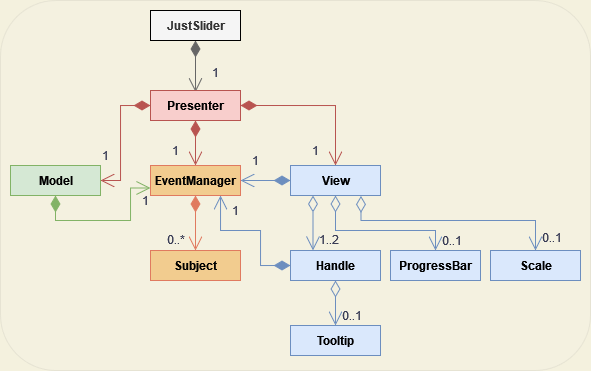

The diagram above was exported from draw.io. Its source (the exported page's mxGraphModel, read from the mxfile embedded in the PNG):
<mxGraphModel dx="813" dy="1646" grid="1" gridSize="10" guides="1" tooltips="1" connect="1" arrows="1" fold="1" page="1" pageScale="1" pageWidth="1920" pageHeight="1200" background="#F4F1DE" math="0" shadow="0">
  <root>
    <mxCell id="0" />
    <mxCell id="1" parent="0" />
    <mxCell id="uLFQmH6nIM7PvVu84BjL-280" value="" style="rounded=1;whiteSpace=wrap;html=1;strokeColor=#666666;fontSize=12;fontColor=#333333;fillColor=#f5f5f5;opacity=10;" parent="1" vertex="1">
      <mxGeometry x="540" y="-300" width="590" height="370" as="geometry" />
    </mxCell>
    <mxCell id="uLFQmH6nIM7PvVu84BjL-164" value="0..1" style="endArrow=open;html=1;endSize=12;startArrow=diamondThin;startSize=14;startFill=0;edgeStyle=orthogonalEdgeStyle;align=left;verticalAlign=bottom;rounded=0;fontSize=12;entryX=0.5;entryY=0;entryDx=0;entryDy=0;exitX=0.5;exitY=1;exitDx=0;exitDy=0;strokeColor=#6c8ebf;fontColor=#393C56;labelBackgroundColor=none;fillColor=#dae8fc;" parent="1" source="gcib-5C_FQjEdc-suqXF-10" target="gcib-5C_FQjEdc-suqXF-28" edge="1">
      <mxGeometry x="0.9708" y="5" relative="1" as="geometry">
        <mxPoint x="918" y="-35" as="sourcePoint" />
        <mxPoint x="1402.9999999999995" y="963.14" as="targetPoint" />
        <Array as="points" />
        <mxPoint as="offset" />
      </mxGeometry>
    </mxCell>
    <mxCell id="uLFQmH6nIM7PvVu84BjL-192" value="0..1" style="endArrow=open;html=1;endSize=12;startArrow=diamondThin;startSize=14;startFill=0;edgeStyle=orthogonalEdgeStyle;align=left;verticalAlign=bottom;rounded=0;fontSize=12;entryX=0.5;entryY=0;entryDx=0;entryDy=0;exitX=0.783;exitY=1.013;exitDx=0;exitDy=0;strokeColor=#6c8ebf;fontColor=#393C56;labelBackgroundColor=none;fillColor=#dae8fc;exitPerimeter=0;" parent="1" source="gcib-5C_FQjEdc-suqXF-8" target="gcib-5C_FQjEdc-suqXF-29" edge="1">
      <mxGeometry x="0.9748" y="5" relative="1" as="geometry">
        <mxPoint x="1515" y="-379.86" as="sourcePoint" />
        <mxPoint x="1735" y="243.13999999999987" as="targetPoint" />
        <mxPoint as="offset" />
        <Array as="points">
          <mxPoint x="900" y="-80" />
          <mxPoint x="1075" y="-80" />
        </Array>
      </mxGeometry>
    </mxCell>
    <mxCell id="uLFQmH6nIM7PvVu84BjL-193" value="1..2" style="endArrow=open;html=1;endSize=12;startArrow=diamondThin;startSize=14;startFill=0;edgeStyle=orthogonalEdgeStyle;align=left;verticalAlign=bottom;rounded=0;fontSize=12;entryX=0.25;entryY=0;entryDx=0;entryDy=0;exitX=0.25;exitY=1;exitDx=0;exitDy=0;strokeColor=#6c8ebf;fontColor=#393C56;labelBackgroundColor=none;fillColor=#dae8fc;" parent="1" source="gcib-5C_FQjEdc-suqXF-8" target="gcib-5C_FQjEdc-suqXF-10" edge="1">
      <mxGeometry x="0.9739" y="5" relative="1" as="geometry">
        <mxPoint x="1535" y="678" as="sourcePoint" />
        <mxPoint x="1730" y="1190" as="targetPoint" />
        <Array as="points">
          <mxPoint x="853" y="-50" />
        </Array>
        <mxPoint as="offset" />
      </mxGeometry>
    </mxCell>
    <mxCell id="uLFQmH6nIM7PvVu84BjL-194" value="0..1" style="endArrow=open;html=1;endSize=12;startArrow=diamondThin;startSize=14;startFill=0;edgeStyle=orthogonalEdgeStyle;align=left;verticalAlign=bottom;rounded=0;fontSize=12;exitX=0.5;exitY=1;exitDx=0;exitDy=0;entryX=0.5;entryY=0;entryDx=0;entryDy=0;strokeColor=#6c8ebf;fontColor=#393C56;labelBackgroundColor=none;fillColor=#dae8fc;" parent="1" source="gcib-5C_FQjEdc-suqXF-8" target="gcib-5C_FQjEdc-suqXF-30" edge="1">
      <mxGeometry x="1" y="5" relative="1" as="geometry">
        <mxPoint x="1285" y="-336.86" as="sourcePoint" />
        <mxPoint x="1089.94" y="243.13999999999987" as="targetPoint" />
        <mxPoint as="offset" />
        <Array as="points">
          <mxPoint x="875" y="-70" />
          <mxPoint x="975" y="-70" />
        </Array>
      </mxGeometry>
    </mxCell>
    <mxCell id="uLFQmH6nIM7PvVu84BjL-210" value="0..*" style="endArrow=open;html=1;endSize=12;startArrow=diamondThin;startSize=14;startFill=1;edgeStyle=orthogonalEdgeStyle;align=left;verticalAlign=bottom;rounded=0;strokeColor=#E07A5F;fontSize=12;fontColor=#393C56;fillColor=#F2CC8F;entryX=0.5;entryY=0;entryDx=0;entryDy=0;labelBackgroundColor=none;exitX=0.5;exitY=1;exitDx=0;exitDy=0;" parent="1" source="gcib-5C_FQjEdc-suqXF-6" target="gcib-5C_FQjEdc-suqXF-7" edge="1">
      <mxGeometry x="0.971" y="-30" relative="1" as="geometry">
        <mxPoint x="690" y="478" as="sourcePoint" />
        <mxPoint x="730" y="660" as="targetPoint" />
        <Array as="points">
          <mxPoint x="735" y="-60" />
          <mxPoint x="735" y="-60" />
        </Array>
        <mxPoint as="offset" />
      </mxGeometry>
    </mxCell>
    <mxCell id="uLFQmH6nIM7PvVu84BjL-211" value="&lt;span style=&quot;font-size: 12px;&quot;&gt;1&lt;/span&gt;" style="endArrow=open;html=1;endSize=12;startArrow=diamondThin;startSize=14;startFill=1;edgeStyle=orthogonalEdgeStyle;align=left;verticalAlign=bottom;rounded=0;strokeColor=#6c8ebf;fontSize=12;fontColor=#393C56;fillColor=#dae8fc;labelBackgroundColor=none;entryX=1;entryY=0.5;entryDx=0;entryDy=0;" parent="1" target="gcib-5C_FQjEdc-suqXF-6" edge="1">
      <mxGeometry x="0.6" y="-10" relative="1" as="geometry">
        <mxPoint x="830" y="-120" as="sourcePoint" />
        <mxPoint x="779.9099999999999" y="-114.63999999999987" as="targetPoint" />
        <Array as="points" />
        <mxPoint as="offset" />
      </mxGeometry>
    </mxCell>
    <mxCell id="uLFQmH6nIM7PvVu84BjL-212" value="1" style="endArrow=open;html=1;endSize=12;startArrow=diamondThin;startSize=14;startFill=1;edgeStyle=orthogonalEdgeStyle;align=left;verticalAlign=bottom;rounded=0;strokeColor=#6c8ebf;fontSize=12;fontColor=#393C56;fillColor=#dae8fc;labelBackgroundColor=none;exitX=0;exitY=0.5;exitDx=0;exitDy=0;" parent="1" source="gcib-5C_FQjEdc-suqXF-10" target="gcib-5C_FQjEdc-suqXF-6" edge="1">
      <mxGeometry x="0.6429" y="-10" relative="1" as="geometry">
        <mxPoint x="1140" y="1110" as="sourcePoint" />
        <mxPoint x="758" y="-110" as="targetPoint" />
        <Array as="points">
          <mxPoint x="800" y="-35" />
          <mxPoint x="800" y="-70" />
          <mxPoint x="760" y="-70" />
        </Array>
        <mxPoint as="offset" />
      </mxGeometry>
    </mxCell>
    <mxCell id="uLFQmH6nIM7PvVu84BjL-220" value="1" style="endArrow=open;html=1;endSize=12;startArrow=diamondThin;startSize=14;startFill=1;edgeStyle=orthogonalEdgeStyle;align=left;verticalAlign=bottom;rounded=0;strokeColor=#82b366;fontSize=12;fontColor=#393C56;fillColor=#d5e8d4;exitX=0.5;exitY=1;exitDx=0;exitDy=0;labelBackgroundColor=none;entryX=0;entryY=0.75;entryDx=0;entryDy=0;" parent="1" source="gcib-5C_FQjEdc-suqXF-4" target="gcib-5C_FQjEdc-suqXF-6" edge="1">
      <mxGeometry x="0.4426" y="-10" relative="1" as="geometry">
        <mxPoint x="320" y="478" as="sourcePoint" />
        <mxPoint x="760" y="440" as="targetPoint" />
        <Array as="points">
          <mxPoint x="595" y="-80" />
          <mxPoint x="670" y="-80" />
          <mxPoint x="670" y="-112" />
        </Array>
        <mxPoint as="offset" />
      </mxGeometry>
    </mxCell>
    <mxCell id="uLFQmH6nIM7PvVu84BjL-259" value="1" style="endArrow=open;html=1;endSize=12;startArrow=diamondThin;startSize=14;startFill=1;edgeStyle=orthogonalEdgeStyle;align=left;verticalAlign=bottom;rounded=0;strokeColor=#b85450;fontSize=12;fontColor=#393C56;fillColor=#f8cecc;exitX=0.5;exitY=1;exitDx=0;exitDy=0;entryX=0.5;entryY=0;entryDx=0;entryDy=0;labelBackgroundColor=none;" parent="1" source="gcib-5C_FQjEdc-suqXF-3" target="gcib-5C_FQjEdc-suqXF-6" edge="1">
      <mxGeometry x="0.7778" y="-25" relative="1" as="geometry">
        <mxPoint x="690" y="54" as="sourcePoint" />
        <mxPoint x="800" y="440" as="targetPoint" />
        <Array as="points" />
        <mxPoint as="offset" />
      </mxGeometry>
    </mxCell>
    <mxCell id="uLFQmH6nIM7PvVu84BjL-260" value="1" style="endArrow=open;html=1;endSize=12;startArrow=diamondThin;startSize=14;startFill=1;edgeStyle=orthogonalEdgeStyle;align=left;verticalAlign=bottom;rounded=0;fontSize=12;fontColor=#393C56;fillColor=#f8cecc;strokeColor=#b85450;exitX=0;exitY=0.5;exitDx=0;exitDy=0;labelBackgroundColor=none;" parent="1" source="gcib-5C_FQjEdc-suqXF-3" target="gcib-5C_FQjEdc-suqXF-4" edge="1">
      <mxGeometry x="1" y="-15" relative="1" as="geometry">
        <mxPoint x="690" y="40" as="sourcePoint" />
        <mxPoint x="490" y="294" as="targetPoint" />
        <Array as="points">
          <mxPoint x="660" y="-195" />
          <mxPoint x="660" y="-120" />
        </Array>
        <mxPoint as="offset" />
      </mxGeometry>
    </mxCell>
    <mxCell id="uLFQmH6nIM7PvVu84BjL-261" value="1" style="endArrow=open;html=1;endSize=12;startArrow=diamondThin;startSize=14;startFill=1;edgeStyle=orthogonalEdgeStyle;align=left;verticalAlign=bottom;rounded=0;strokeColor=#b85450;fontSize=12;fontColor=#393C56;fillColor=#f8cecc;entryX=0.5;entryY=0;entryDx=0;entryDy=0;exitX=1;exitY=0.5;exitDx=0;exitDy=0;labelBackgroundColor=none;" parent="1" source="gcib-5C_FQjEdc-suqXF-3" target="gcib-5C_FQjEdc-suqXF-8" edge="1">
      <mxGeometry x="0.9355" y="-25" relative="1" as="geometry">
        <mxPoint x="920" y="20" as="sourcePoint" />
        <mxPoint x="1400" y="320" as="targetPoint" />
        <mxPoint as="offset" />
      </mxGeometry>
    </mxCell>
    <mxCell id="uLFQmH6nIM7PvVu84BjL-279" value="1" style="endArrow=open;html=1;endSize=12;startArrow=diamondThin;startSize=14;startFill=1;edgeStyle=orthogonalEdgeStyle;align=left;verticalAlign=bottom;rounded=0;strokeColor=#666666;fontSize=12;fontColor=#393C56;fillColor=#f5f5f5;exitX=0.5;exitY=1;exitDx=0;exitDy=0;labelBackgroundColor=none;entryX=0.501;entryY=0.051;entryDx=0;entryDy=0;entryPerimeter=0;" parent="1" source="gcib-5C_FQjEdc-suqXF-2" target="gcib-5C_FQjEdc-suqXF-3" edge="1">
      <mxGeometry x="0.6252" y="15" relative="1" as="geometry">
        <mxPoint x="740" y="-260" as="sourcePoint" />
        <mxPoint x="730" y="-220" as="targetPoint" />
        <Array as="points">
          <mxPoint x="735" y="-220" />
          <mxPoint x="735" y="-220" />
        </Array>
        <mxPoint as="offset" />
      </mxGeometry>
    </mxCell>
    <mxCell id="gcib-5C_FQjEdc-suqXF-2" value="JustSlider" style="html=1;strokeColor=default;fontSize=12;verticalAlign=middle;fillColor=#f5f5f5;fontColor=#333333;fontStyle=1;startSize=28;" parent="1" vertex="1">
      <mxGeometry x="690" y="-290" width="90" height="30" as="geometry" />
    </mxCell>
    <mxCell id="gcib-5C_FQjEdc-suqXF-3" value="Presenter" style="html=1;strokeColor=#b85450;fontSize=12;verticalAlign=middle;fillColor=#f8cecc;fontStyle=1;startSize=28;" parent="1" vertex="1">
      <mxGeometry x="690" y="-210" width="90" height="30" as="geometry" />
    </mxCell>
    <mxCell id="gcib-5C_FQjEdc-suqXF-4" value="Model" style="html=1;strokeColor=#82b366;fontSize=12;verticalAlign=middle;fillColor=#d5e8d4;fontStyle=1;startSize=28;" parent="1" vertex="1">
      <mxGeometry x="550" y="-135" width="90" height="30" as="geometry" />
    </mxCell>
    <mxCell id="gcib-5C_FQjEdc-suqXF-6" value="EventManager" style="html=1;strokeColor=#E07A5F;fontSize=12;verticalAlign=middle;fillColor=#F2CC8F;fontStyle=1;startSize=28;" parent="1" vertex="1">
      <mxGeometry x="690" y="-135" width="90" height="30" as="geometry" />
    </mxCell>
    <mxCell id="gcib-5C_FQjEdc-suqXF-7" value="&lt;div style=&quot;font-size: 12px;&quot;&gt;Subject&lt;/div&gt;" style="html=1;strokeColor=#E07A5F;fontSize=12;verticalAlign=middle;fillColor=#F2CC8F;fontStyle=1;startSize=28;" parent="1" vertex="1">
      <mxGeometry x="690" y="-50" width="90" height="30" as="geometry" />
    </mxCell>
    <mxCell id="gcib-5C_FQjEdc-suqXF-8" value="View" style="html=1;strokeColor=#6c8ebf;fontSize=12;verticalAlign=middle;fillColor=#dae8fc;fontStyle=1;startSize=28;" parent="1" vertex="1">
      <mxGeometry x="830" y="-135" width="90" height="30" as="geometry" />
    </mxCell>
    <mxCell id="gcib-5C_FQjEdc-suqXF-10" value="Handle" style="html=1;strokeColor=#6c8ebf;fontSize=12;verticalAlign=middle;fillColor=#dae8fc;fontStyle=1;startSize=28;" parent="1" vertex="1">
      <mxGeometry x="830" y="-50" width="90" height="30" as="geometry" />
    </mxCell>
    <mxCell id="gcib-5C_FQjEdc-suqXF-28" value="Tooltip" style="html=1;strokeColor=#6c8ebf;fontSize=12;verticalAlign=middle;fillColor=#dae8fc;fontStyle=1;startSize=28;" parent="1" vertex="1">
      <mxGeometry x="830" y="25" width="90" height="30" as="geometry" />
    </mxCell>
    <mxCell id="gcib-5C_FQjEdc-suqXF-29" value="Scale" style="html=1;strokeColor=#6c8ebf;fontSize=12;verticalAlign=middle;fillColor=#dae8fc;fontStyle=1;startSize=28;" parent="1" vertex="1">
      <mxGeometry x="1030" y="-50" width="90" height="30" as="geometry" />
    </mxCell>
    <mxCell id="gcib-5C_FQjEdc-suqXF-30" value="ProgressBar" style="html=1;strokeColor=#6c8ebf;fontSize=12;verticalAlign=middle;fillColor=#dae8fc;fontStyle=1;startSize=28;" parent="1" vertex="1">
      <mxGeometry x="930" y="-50" width="90" height="30" as="geometry" />
    </mxCell>
  </root>
</mxGraphModel>